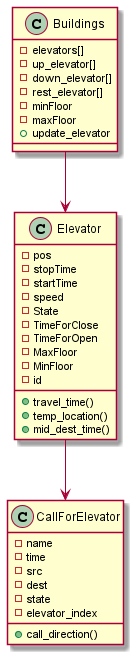

The diagram above was rendered by PlantUML. Its source (embedded in the PNG):
@startuml
'https://plantuml.com/class-diagram

Buildings --> Elevator
Elevator --> CallForElevator



class Buildings {
-elevators[]
-up_elevator[]
-down_elevator[]
-rest_elevator[]
-minFloor
-maxFloor
+update_elevator
}

class Elevator {
-pos
-stopTime
-startTime
-speed
-State
-TimeForClose
-TimeForOpen
-MaxFloor
-MinFloor
-id
+travel_time()
+temp_location()
+mid_dest_time()
}
class CallForElevator{
-name
-time
-src
-dest
-state
-elevator_index
+call_direction()
}
@enduml